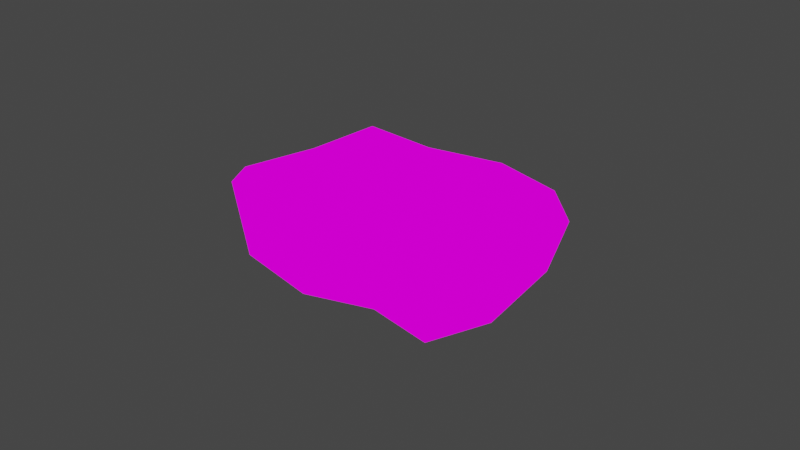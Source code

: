 # Source: Grasslands_Landmass_06.blend  (saved by Blender 2.93.21; exported with 4.5.12 LTS)
import bpy
from mathutils import Matrix  # noqa: F401  (used for matrix-valued properties, if any)

bpy.ops.wm.read_factory_settings(use_empty=True)
scene = bpy.context.scene
scene.name = 'Scene'

# ---- collections
col_collection = bpy.data.collections.new('Collection'); scene.collection.children.link(col_collection)

# ---- images (referenced by path relative to the original .blend; pixels are not part of the script)
import os
ASSET_DIR = os.environ.get("B2B_ASSET_DIR", "")  # directory of the original .blend (textures are referenced by path, not embedded)
HERE = os.path.dirname(os.path.abspath(__file__))  # packed textures are extracted next to this script under _unpacked/

def load_image(name, relpath, width, height, colorspace="sRGB"):
    """Load a texture the original file referenced (path relative to the .blend, or extracted next to this script)."""
    p = next((c for c in (os.path.join(HERE, relpath), os.path.join(ASSET_DIR, relpath)) if relpath and os.path.exists(c)), "")
    if p:
        img = bpy.data.images.load(p, check_existing=True)
        img.name = name
    else:  # same state as the original file: an image datablock whose file is absent (Cycles renders it pink)
        img = bpy.data.images.new(name, width, height)
        img.source = "FILE"
        img.filepath = "//" + (relpath or name)
    img.colorspace_settings.name = colorspace
    return img
img_grassland_tileatlas_01_png = load_image('Grassland_Tileatlas_01.png', 'Grassland_Tileatlas_01.png', 1024, 1024, 'sRGB')

# ---- materials (node trees are filled in below, after node groups)
mat_grassland_tileatlas_01 = bpy.data.materials.new('Grassland_Tileatlas_01')
mat_grassland_tileatlas_01.alpha_threshold = 0.0
mat_grassland_tileatlas_01.use_transparent_shadow = False
mat_grassland_tileatlas_01.line_color = (0.0, 0.0, 0.0, 1.0)

# ---- material node trees
mat_grassland_tileatlas_01.use_nodes = True; mat_grassland_tileatlas_01.node_tree.nodes.clear()
_N = mat_grassland_tileatlas_01.node_tree.nodes; _L = mat_grassland_tileatlas_01.node_tree.links
n0 = _N.new('ShaderNodeOutputMaterial'); n0.name = 'Material Output'; n0.location = (400, 0)
n1 = _N.new('ShaderNodeLightPath'); n1.name = 'Light Path'; n1.location = (0, 250)
n2 = _N.new('ShaderNodeBsdfTransparent'); n2.name = 'Transparent BSDF'; n2.location = (-200, -100)
n3 = _N.new('ShaderNodeEmission'); n3.name = 'Emission'; n3.location = (-200, -200)
n4 = _N.new('ShaderNodeMixShader'); n4.name = 'Mix Shader'; n4.location = (200, 0)
n5 = _N.new('ShaderNodeMixShader'); n5.name = 'Mix Shader.001'; n5.location = (0, -100)
n6 = _N.new('ShaderNodeTexImage'); n6.name = 'Image Texture'; n6.location = (-500, 100)
n6.image = img_grassland_tileatlas_01_png
n6.interpolation = 'Closest'
_L.new(n6.outputs[0], n3.inputs[0])
_L.new(n6.outputs[1], n5.inputs[0])
_L.new(n2.outputs[0], n5.inputs[1])
_L.new(n2.outputs[0], n4.inputs[1])
_L.new(n3.outputs[0], n5.inputs[2])
_L.new(n5.outputs[0], n4.inputs[2])
_L.new(n1.outputs[0], n4.inputs[0])
_L.new(n4.outputs[0], n0.inputs[0])
n0.is_active_output = True

# ---- world
world_world = bpy.data.worlds.new('World'); scene.world = world_world
world_world.use_nodes = True; world_world.node_tree.nodes.clear()
_N = world_world.node_tree.nodes; _L = world_world.node_tree.links
n0 = _N.new('ShaderNodeOutputWorld'); n0.name = 'World Output'; n0.location = (300, 300)
n1 = _N.new('ShaderNodeBackground'); n1.name = 'Background'; n1.location = (10, 300)
n1.inputs[0].default_value = (0.05088, 0.05088, 0.05088, 1.0)
_L.new(n1.outputs[0], n0.inputs[0])
n0.is_active_output = True
world_world.color = (0.05088, 0.05088, 0.05088)
world_world.use_sun_shadow = False
world_world.sun_shadow_jitter_overblur = 0.0

# ---- cameras
cam_camera = bpy.data.cameras.new('Camera')
cam_camera.clip_end = 100.0
cam_camera.ortho_scale = 7.314

# ---- lights
light_light = bpy.data.lights.new('Light', 'POINT')
light_light.transmission_factor = 0.0
light_light.energy = 1000.0
light_light.shadow_soft_size = 0.1
light_light.shadow_maximum_resolution = 0.006
light_light.use_absolute_resolution = True

# ---- meshes
me_cube = bpy.data.meshes.new('Cube')
me_cube.from_pydata([(-1.339, -0.9244, -0.5942), (-1.485, 0.01306, 0.231), (-1.339, 0.01306, -0.7505), (-1.351, 0.01306, 0.3611), (1.197, 0.928, -0.4776), (1.38, 0.01306, 0.481), (1.282, 0.01306, -0.6651), (1.272, -0.8772, -0.5089), (-0.4854, 0.01306, -0.8957), (0.4699, 0.9996, 0.4642), (-0.5141, -1.048, 0.4347), (-1.485, 0.9469, 0.231), (1.505, -0.9397, 0.231), (0.5146, -0.8167, -0.5088), (-1.339, 0.9469, -0.563), (1.515, 0.01306, 0.1668), (1.371, -0.8502, 0.481), (0.5146, 0.9775, -0.4416), (-0.4854, 0.8825, -0.6623), (0.5146, 0.01306, -0.675), (0.533, -1.067, 0.1653), (0.5146, 1.089, 0.231), (-1.485, -0.9869, 0.231), (-0.4854, -0.8873, -0.7295), (1.43, 0.928, 0.1668), (-0.4854, 0.994, 0.231), (-0.4854, -1.137, 0.231), (0.5747, -0.9253, 0.4437), (0.4668, 0.004615, 0.481), (1.295, 0.8385, 0.481), (-0.4406, 0.01306, 0.5176), (-1.351, -0.8975, 0.4142), (-1.351, 0.8574, 0.3886), (-0.4406, 0.8466, 0.4077)], [], [(2, 0, 22, 1), (8, 23, 0, 2), (23, 8, 19, 13), (13, 19, 6, 7), (7, 6, 15, 12), (6, 4, 24, 15), (19, 17, 4, 6), (8, 18, 17, 19), (18, 8, 2, 14), (14, 2, 1, 11), (18, 14, 11, 25), (17, 18, 25, 21), (4, 17, 21, 24), (13, 7, 12, 20), (23, 13, 20, 26), (0, 23, 26, 22), (22, 26, 10, 31), (26, 20, 27, 10), (20, 12, 16, 27), (12, 15, 5, 16), (15, 24, 29, 5), (24, 21, 9, 29), (21, 25, 33, 9), (25, 11, 32, 33), (11, 1, 3, 32), (1, 22, 31, 3), (3, 31, 10, 30), (32, 3, 30, 33), (33, 30, 28, 9), (30, 10, 27, 28), (28, 27, 16, 5), (9, 28, 5, 29)])
me_cube.polygons.foreach_set('use_smooth', [True] * 32)
_uv = me_cube.uv_layers.new(name='UVMap')
_uv.uv.foreach_set('vector', [0.7501, 0.8751, 0.8749, 0.8751, 0.8749, 0.9999, 0.7501, 0.9999, 0.7501, 0.8751, 0.8749, 0.8751, 0.8749, 0.9999, 0.7501, 0.9999, 0.7501, 0.8751, 0.8749, 0.8751, 0.8749, 0.9999, 0.7501, 0.9999, 0.7501, 0.8751, 0.8749, 0.8751, 0.8749, 0.9999, 0.7501, 0.9999, 0.7501, 0.8751, 0.8749, 0.8751, 0.8749, 0.9999, 0.7501, 0.9999, 0.7501, 0.8751, 0.8749, 0.8751, 0.8749, 0.9999, 0.7501, 0.9999, 0.7501, 0.8751, 0.8749, 0.8751, 0.8749, 0.9999, 0.7501, 0.9999, 0.7501, 0.8751, 0.8749, 0.8751, 0.8749, 0.9999, 0.7501, 0.9999, 0.7501, 0.8751, 0.8749, 0.8751, 0.8749, 0.9999, 0.7501, 0.9999, 0.7501, 0.8751, 0.8749, 0.8751, 0.8749, 0.9999, 0.7501, 0.9999, 0.7501, 0.8751, 0.8749, 0.8751, 0.8749, 0.9999, 0.7501, 0.9999, 0.7501, 0.8751, 0.8749, 0.8751, 0.8749, 0.9999, 0.7501, 0.9999, 0.7501, 0.8751, 0.8749, 0.8751, 0.8749, 0.9999, 0.7501, 0.9999, 0.7501, 0.8751, 0.8749, 0.8751, 0.8749, 0.9999, 0.7501, 0.9999, 0.7501, 0.8751, 0.8749, 0.8751, 0.8749, 0.9999, 0.7501, 0.9999, 0.7501, 0.8751, 0.8749, 0.8751, 0.8749, 0.9999, 0.7501, 0.9999, 0.6251, 0.8438, 0.7499, 0.8438, 0.7499, 0.8749, 0.6251, 0.8749, 0.6251, 0.8438, 0.7499, 0.8438, 0.7499, 0.8749, 0.6251, 0.8749, 0.6251, 0.8438, 0.7499, 0.8438, 0.7499, 0.8749, 0.6251, 0.8749, 0.6251, 0.8438, 0.7499, 0.8438, 0.7499, 0.8749, 0.6251, 0.8749, 0.6251, 0.8438, 0.7499, 0.8438, 0.7499, 0.8749, 0.6251, 0.8749, 0.6251, 0.8438, 0.7499, 0.8438, 0.7499, 0.8749, 0.6251, 0.8749, 0.6251, 0.8438, 0.7499, 0.8438, 0.7499, 0.8749, 0.6251, 0.8749, 0.6251, 0.8438, 0.7499, 0.8438, 0.7499, 0.8749, 0.6251, 0.8749, 0.6251, 0.8438, 0.7499, 0.8438, 0.7499, 0.8749, 0.6251, 0.8749, 0.6251, 0.8438, 0.7499, 0.8438, 0.7499, 0.8749, 0.6251, 0.8749, 0.3751, 0.8751, 0.4999, 0.8751, 0.4999, 0.9999, 0.3751, 0.9999, 0.3751, 0.8751, 0.4999, 0.8751, 0.4999, 0.9999, 0.3751, 0.9999, 0.3751, 0.8751, 0.4999, 0.8751, 0.4999, 0.9999, 0.3751, 0.9999, 0.3751, 0.8751, 0.4999, 0.8751, 0.4999, 0.9999, 0.3751, 0.9999, 0.3751, 0.8751, 0.4999, 0.8751, 0.4999, 0.9999, 0.3751, 0.9999, 0.3751, 0.8751, 0.4999, 0.8751, 0.4999, 0.9999, 0.3751, 0.9999])
me_cube.materials.append(mat_grassland_tileatlas_01)
me_cube.use_remesh_preserve_volume = False
me_cube.use_remesh_preserve_attributes = False
me_cube.use_mirror_vertex_groups = False
me_cube.update()

# ---- objects
ob_cube = bpy.data.objects.new('Cube', me_cube)
ob_light = bpy.data.objects.new('Light', light_light)
ob_camera = bpy.data.objects.new('Camera', cam_camera)

# ---- transforms, parenting, visibility, modifiers, constraints
ob_cube.location = (0.0, 0.0, 0.0)
ob_cube.lock_rotations_4d = False
ob_cube.empty_display_type = 'ARROWS'
ob_cube.lineart.crease_threshold = 0.0
ob_light.location = (4.076, 1.005, 5.904)
ob_light.rotation_euler = (0.6503, 0.05522, 1.866)
ob_light.lock_rotations_4d = False
ob_light.empty_display_type = 'ARROWS'
ob_light.color = (0.0, 0.0, 0.0, 0.0)
ob_light.lineart.crease_threshold = 0.0
ob_camera.location = (7.359, -6.926, 4.958)
ob_camera.rotation_euler = (1.109, 0.0, 0.8149)
ob_camera.lock_rotations_4d = False
ob_camera.empty_display_type = 'ARROWS'
ob_camera.color = (0.0, 0.0, 0.0, 0.0)
ob_camera.display_type = 'WIRE'
ob_camera.lineart.crease_threshold = 0.0

# ---- collection membership
col_collection.objects.link(ob_cube)
col_collection.objects.link(ob_light)
col_collection.objects.link(ob_camera)

# ---- scene / render settings (as saved in the file)
scene.camera = ob_camera
scene.frame_start = 1; scene.frame_end = 250; scene.frame_set(1)
scene.render.engine = 'BLENDER_EEVEE_NEXT'
scene.cycles.use_denoising = False
scene.cycles.samples = 128
scene.cycles.sampling_pattern = 'TABULATED_SOBOL'
scene.cycles.use_adaptive_sampling = False
scene.cycles.use_light_tree = False
scene.view_settings.view_transform = 'Filmic'
bpy.context.view_layer.update()
